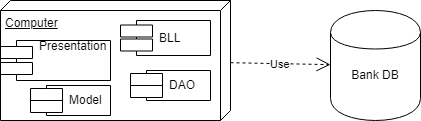

The diagram above was exported from draw.io. Its source (the exported page's mxGraphModel, read from the mxfile embedded in the PNG):
<mxGraphModel dx="1010" dy="582" grid="1" gridSize="10" guides="1" tooltips="1" connect="1" arrows="1" fold="1" page="1" pageScale="1" pageWidth="850" pageHeight="1100" math="0" shadow="0">
  <root>
    <mxCell id="0" />
    <mxCell id="1" parent="0" />
    <mxCell id="v2YKrVdYW1WwxJqmzpE_-1" value="Bank DB&lt;br&gt;&lt;br&gt;" style="shape=cylinder;whiteSpace=wrap;html=1;boundedLbl=1;backgroundOutline=1;" vertex="1" parent="1">
      <mxGeometry x="400" y="140" width="90" height="110" as="geometry" />
    </mxCell>
    <mxCell id="v2YKrVdYW1WwxJqmzpE_-2" value="Computer" style="verticalAlign=top;align=left;spacingTop=8;spacingLeft=2;spacingRight=12;shape=cube;size=10;direction=south;fontStyle=4;html=1;" vertex="1" parent="1">
      <mxGeometry x="70" y="130" width="230" height="120" as="geometry" />
    </mxCell>
    <mxCell id="v2YKrVdYW1WwxJqmzpE_-3" value="Use" style="endArrow=open;endSize=12;dashed=1;html=1;" edge="1" parent="1" source="v2YKrVdYW1WwxJqmzpE_-2" target="v2YKrVdYW1WwxJqmzpE_-1">
      <mxGeometry width="160" relative="1" as="geometry">
        <mxPoint x="270" y="460" as="sourcePoint" />
        <mxPoint x="430" y="460" as="targetPoint" />
      </mxGeometry>
    </mxCell>
    <mxCell id="v2YKrVdYW1WwxJqmzpE_-4" value="BLL" style="shape=component;align=left;spacingLeft=36;" vertex="1" parent="1">
      <mxGeometry x="190" y="150" width="90" height="35" as="geometry" />
    </mxCell>
    <mxCell id="v2YKrVdYW1WwxJqmzpE_-5" value="DAO" style="shape=component;align=left;spacingLeft=36;" vertex="1" parent="1">
      <mxGeometry x="200" y="200" width="80" height="30" as="geometry" />
    </mxCell>
    <mxCell id="v2YKrVdYW1WwxJqmzpE_-8" value="Presentation&#10;&#10;" style="shape=component;align=left;spacingLeft=36;" vertex="1" parent="1">
      <mxGeometry x="70" y="170" width="110" height="40" as="geometry" />
    </mxCell>
    <mxCell id="v2YKrVdYW1WwxJqmzpE_-11" value="Model" style="shape=component;align=left;spacingLeft=36;" vertex="1" parent="1">
      <mxGeometry x="100" y="215" width="80" height="30" as="geometry" />
    </mxCell>
  </root>
</mxGraphModel>